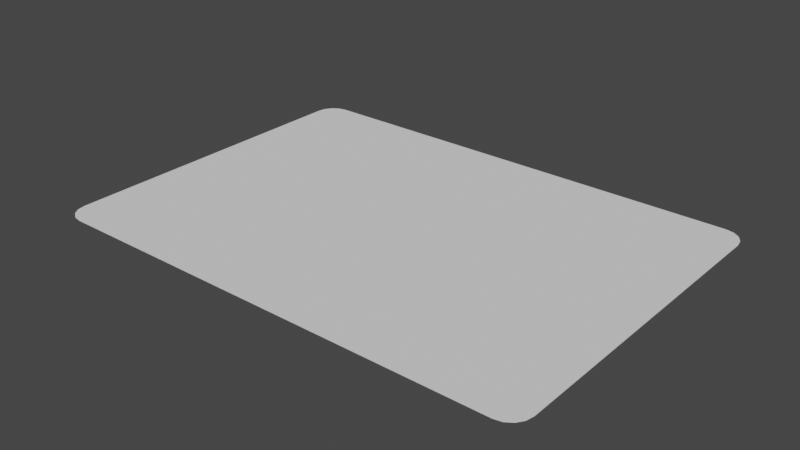 # Source: Card.blend  (saved by Blender 2.93.21; exported with 4.5.12 LTS)
import bpy
from mathutils import Matrix  # noqa: F401  (used for matrix-valued properties, if any)

bpy.ops.wm.read_factory_settings(use_empty=True)
scene = bpy.context.scene
scene.name = 'Scene'

# ---- collections
col_collection = bpy.data.collections.new('Collection'); scene.collection.children.link(col_collection)

# ---- world
world_world = bpy.data.worlds.new('World'); scene.world = world_world
world_world.use_nodes = True; world_world.node_tree.nodes.clear()
_N = world_world.node_tree.nodes; _L = world_world.node_tree.links
n0 = _N.new('ShaderNodeOutputWorld'); n0.name = 'World Output'; n0.location = (300, 300)
n1 = _N.new('ShaderNodeBackground'); n1.name = 'Background'; n1.location = (10, 300)
n1.inputs[0].default_value = (0.05088, 0.05088, 0.05088, 1.0)
_L.new(n1.outputs[0], n0.inputs[0])
n0.is_active_output = True
world_world.color = (0.05088, 0.05088, 0.05088)
world_world.use_sun_shadow = False
world_world.sun_shadow_jitter_overblur = 0.0

# ---- meshes
me_plane_001 = bpy.data.meshes.new('Plane.001')
me_plane_001.from_pydata([(0.4034, 0.3145, -0.001523), (-0.4034, 0.3145, -0.001523), (0.44, -0.2789, -0.001523), (0.4035, -0.3155, -0.001523), (-0.44, -0.2789, -0.001523), (-0.3227, 0.3145, -0.001523), (-0.2421, 0.3145, -0.001523), (-0.1614, 0.3145, -0.001523), (-0.08069, 0.3145, -0.001523), (0.0, 0.3145, -0.001523), (0.08069, 0.3145, -0.001523), (0.1614, 0.3145, -0.001523), (0.2421, 0.3145, -0.001523), (0.3227, 0.3145, -0.001523), (0.3227, -0.3155, -0.001523), (0.2421, -0.3155, -0.001523), (0.1614, -0.3155, -0.001523), (0.08069, -0.3155, -0.001523), (0.0, -0.3155, -0.001523), (-0.08069, -0.3155, -0.001523), (-0.1614, -0.3155, -0.001523), (-0.2421, -0.3155, -0.001523), (-0.3227, -0.3155, -0.001523), (0.4034, 0.278, -0.001523), (-0.3227, 0.278, -0.001523), (0.2421, 0.278, -0.001523), (0.0, 0.278, -0.001523), (-0.2421, 0.278, -0.001523), (0.3227, 0.278, -0.001523), (0.08069, 0.278, -0.001523), (-0.4034, 0.278, -0.001523), (-0.1614, 0.278, -0.001523), (0.1614, 0.278, -0.001523), (-0.08069, 0.278, -0.001523), (0.08069, -0.279, -0.001523), (0.1614, -0.2789, -0.001523), (0.2421, -0.2789, -0.001523), (0.3227, -0.279, -0.001523), (-0.1614, -0.279, -0.001523), (-0.3227, -0.2789, -0.001523), (0.4034, -0.2789, -0.001523), (-0.4034, -0.279, -0.001523), (-0.2421, -0.2789, -0.001523), (-0.08069, -0.2789, -0.001523), (0.0, -0.2789, -0.001523), (0.44, 0.278, -0.001523), (0.4175, 0.3117, -0.001523), (0.4293, 0.3038, -0.001523), (0.4372, 0.2919, -0.001523), (0.4372, -0.293, -0.001523), (0.4293, -0.3048, -0.001523), (0.4175, -0.3127, -0.001523), (-0.4034, -0.3155, -0.001523), (-0.4372, -0.293, -0.001523), (-0.4293, -0.3048, -0.001523), (-0.4175, -0.3127, -0.001523), (-0.44, 0.278, -0.001523), (-0.4372, 0.2919, -0.001523), (-0.4293, 0.3038, -0.001523), (-0.4175, 0.3117, -0.001523), (-0.44, 0.278, -0.0005233), (-0.44, -0.2789, -0.0005234), (-0.3227, -0.3155, -0.0005234), (-0.4034, -0.3155, -0.0005234), (0.44, -0.2789, -0.0005234), (0.4372, -0.293, -0.0005234), (0.44, 0.278, -0.0005233), (0.4034, 0.3145, -0.0005233), (0.4175, 0.3117, -0.0005233), (0.3227, 0.3145, -0.0005233), (-0.4034, 0.3145, -0.0005233), (0.4035, -0.3155, -0.0005234), (-0.3227, 0.3145, -0.0005233), (-0.2421, 0.3145, -0.0005233), (-0.1614, 0.3145, -0.0005233), (-0.08069, 0.3145, -0.0005233), (0.0, 0.3145, -0.0005233), (0.08069, 0.3145, -0.0005233), (0.1614, 0.3145, -0.0005233), (0.2421, 0.3145, -0.0005233), (0.3227, -0.3155, -0.0005234), (0.2421, -0.3155, -0.0005234), (0.1614, -0.3155, -0.0005234), (0.08069, -0.3155, -0.0005234), (0.0, -0.3155, -0.0005234), (-0.08069, -0.3155, -0.0005234), (-0.1614, -0.3155, -0.0005234), (-0.2421, -0.3155, -0.0005234), (0.4293, 0.3038, -0.0005233), (0.4372, 0.2919, -0.0005233), (0.4293, -0.3048, -0.0005234), (0.4175, -0.3127, -0.0005234), (-0.4175, -0.3127, -0.0005234), (-0.4293, -0.3048, -0.0005234), (-0.4372, -0.293, -0.0005234), (-0.4293, 0.3038, -0.0005233), (-0.4372, 0.2919, -0.0005233), (-0.4175, 0.3117, -0.0005233), (0.4034, 0.278, -0.0005234), (-0.3227, 0.278, -0.0005234), (0.2421, 0.278, -0.0005234), (0.0, 0.278, -0.0005234), (-0.2421, 0.278, -0.0005234), (0.3227, 0.278, -0.0005234), (0.08069, 0.278, -0.0005234), (-0.4034, 0.278, -0.0005234), (-0.1614, 0.278, -0.0005234), (0.1614, 0.278, -0.0005234), (-0.08069, 0.278, -0.0005234), (0.08069, -0.279, -0.0005234), (0.1614, -0.2789, -0.0005234), (0.2421, -0.2789, -0.0005234), (0.3227, -0.279, -0.0005234), (-0.1614, -0.279, -0.0005234), (-0.3227, -0.2789, -0.0005234), (0.4034, -0.2789, -0.0005234), (-0.4034, -0.279, -0.0005234), (-0.2421, -0.2789, -0.0005234), (-0.08069, -0.2789, -0.0005234), (0.0, -0.2789, -0.0005234)], [], [(5, 24, 30, 1), (0, 23, 28, 13), (13, 28, 25, 12), (12, 25, 32, 11), (11, 32, 29, 10), (10, 29, 26, 9), (9, 26, 33, 8), (8, 33, 31, 7), (7, 31, 27, 6), (6, 27, 24, 5), (56, 30, 41, 4), (28, 23, 40, 37), (32, 25, 36, 35), (26, 29, 34, 44), (31, 33, 43, 38), (24, 27, 42, 39), (30, 24, 39, 41), (25, 28, 37, 36), (29, 32, 35, 34), (33, 26, 44, 43), (27, 31, 38, 42), (39, 42, 21, 22), (34, 35, 16, 17), (42, 38, 20, 21), (1, 30, 58, 59), (35, 36, 15, 16), (38, 43, 19, 20), (41, 39, 22, 52), (36, 37, 14, 15), (43, 44, 18, 19), (2, 40, 23, 45), (37, 40, 3, 14), (44, 34, 17, 18), (4, 41, 54, 53), (40, 2, 49, 50), (23, 47, 48, 45), (47, 23, 0, 46), (58, 30, 56, 57), (54, 41, 52, 55), (50, 51, 3, 40), (52, 63, 92, 55), (12, 79, 69, 13), (0, 67, 68, 46), (55, 92, 93, 54), (3, 71, 80, 14), (54, 93, 94, 53), (14, 80, 81, 15), (13, 69, 67, 0), (15, 81, 82, 16), (16, 82, 83, 17), (17, 83, 84, 18), (1, 70, 72, 5), (56, 60, 96, 57), (18, 84, 85, 19), (5, 72, 73, 6), (57, 96, 95, 58), (19, 85, 86, 20), (6, 73, 74, 7), (58, 95, 97, 59), (20, 86, 87, 21), (46, 68, 88, 47), (7, 74, 75, 8), (4, 61, 60, 56), (21, 87, 62, 22), (47, 88, 89, 48), (8, 75, 76, 9), (22, 62, 63, 52), (51, 91, 71, 3), (48, 89, 66, 45), (9, 76, 77, 10), (53, 94, 61, 4), (49, 65, 90, 50), (10, 77, 78, 11), (2, 64, 65, 49), (59, 97, 70, 1), (50, 90, 91, 51), (11, 78, 79, 12), (103, 112, 115, 98), (107, 110, 111, 100), (101, 119, 109, 104), (106, 113, 118, 108), (99, 114, 117, 102), (105, 116, 114, 99), (100, 111, 112, 103), (104, 109, 110, 107), (108, 118, 119, 101), (102, 117, 113, 106), (63, 116, 93, 92), (93, 116, 61, 94), (114, 116, 63, 62), (60, 61, 116, 105), (60, 105, 95, 96), (95, 105, 70, 97), (99, 102, 73, 72), (102, 106, 74, 73), (106, 108, 75, 74), (108, 101, 76, 75), (101, 104, 77, 76), (104, 107, 78, 77), (107, 100, 79, 78), (100, 103, 69, 79), (103, 98, 67, 69), (70, 105, 99, 72), (67, 98, 88, 68), (88, 98, 66, 89), (64, 66, 98, 115), (64, 115, 90, 65), (90, 115, 71, 91), (112, 111, 81, 80), (111, 110, 82, 81), (110, 109, 83, 82), (109, 119, 84, 83), (119, 118, 85, 84), (118, 113, 86, 85), (113, 117, 87, 86), (87, 117, 114, 62), (71, 115, 112, 80), (45, 66, 64, 2)])
_uv = me_plane_001.uv_layers.new(name='UVMap')
_uv.uv.foreach_set('vector', [0.4992, 0.7554, 0.4703, 0.7554, 0.4703, 0.8192, 0.4992, 0.8192, 0.4992, 0.1808, 0.4703, 0.1808, 0.4703, 0.2446, 0.4992, 0.2446, 0.4992, 0.2446, 0.4703, 0.2446, 0.4703, 0.3085, 0.4992, 0.3085, 0.4992, 0.3085, 0.4703, 0.3085, 0.4703, 0.3723, 0.4992, 0.3723, 0.4992, 0.3723, 0.4703, 0.3723, 0.4703, 0.4362, 0.4992, 0.4362, 0.4992, 0.4362, 0.4703, 0.4362, 0.4703, 0.5, 0.4992, 0.5, 0.4992, 0.5, 0.4703, 0.5, 0.4703, 0.5638, 0.4992, 0.5638, 0.4992, 0.5638, 0.4703, 0.5638, 0.4703, 0.6277, 0.4992, 0.6277, 0.4992, 0.6277, 0.4703, 0.6277, 0.4703, 0.6915, 0.4992, 0.6915, 0.4992, 0.6915, 0.4703, 0.6915, 0.4703, 0.7554, 0.4992, 0.7554, 0.4703, 0.8481, 0.4703, 0.8192, 0.02971, 0.8192, 0.02971, 0.8481, 0.4703, 0.2446, 0.4703, 0.1808, 0.02971, 0.1808, 0.02971, 0.2446, 0.4703, 0.3723, 0.4703, 0.3085, 0.02971, 0.3085, 0.02971, 0.3723, 0.4703, 0.5, 0.4703, 0.4362, 0.02971, 0.4362, 0.02971, 0.5, 0.4703, 0.6277, 0.4703, 0.5638, 0.02971, 0.5638, 0.02971, 0.6277, 0.4703, 0.7554, 0.4703, 0.6915, 0.02971, 0.6915, 0.02971, 0.7554, 0.4703, 0.8192, 0.4703, 0.7554, 0.02971, 0.7554, 0.02971, 0.8192, 0.4703, 0.3085, 0.4703, 0.2446, 0.02971, 0.2446, 0.02971, 0.3085, 0.4703, 0.4362, 0.4703, 0.3723, 0.02971, 0.3723, 0.02971, 0.4362, 0.4703, 0.5638, 0.4703, 0.5, 0.02971, 0.5, 0.02971, 0.5638, 0.4703, 0.6915, 0.4703, 0.6277, 0.02971, 0.6277, 0.02971, 0.6915, 0.02971, 0.7554, 0.02971, 0.6915, 0.0007714, 0.6915, 0.0007714, 0.7554, 0.02971, 0.4362, 0.02971, 0.3723, 0.0007713, 0.3723, 0.0007713, 0.4362, 0.02971, 0.6915, 0.02971, 0.6277, 0.0007713, 0.6277, 0.0007714, 0.6915, 0.4992, 0.8192, 0.4703, 0.8192, 0.4908, 0.8397, 0.497, 0.8303, 0.02971, 0.3723, 0.02971, 0.3085, 0.0007713, 0.3085, 0.0007713, 0.3723, 0.02971, 0.6277, 0.02971, 0.5638, 0.0007713, 0.5638, 0.0007713, 0.6277, 0.02971, 0.8192, 0.02971, 0.7554, 0.0007714, 0.7554, 0.0007714, 0.8192, 0.02971, 0.3085, 0.02971, 0.2446, 0.0007714, 0.2446, 0.0007713, 0.3085, 0.02971, 0.5638, 0.02971, 0.5, 0.0007713, 0.5, 0.0007713, 0.5638, 0.02971, 0.1519, 0.02971, 0.1808, 0.4703, 0.1808, 0.4703, 0.1519, 0.02971, 0.2446, 0.02971, 0.1808, 0.0007715, 0.1808, 0.0007714, 0.2446, 0.02971, 0.5, 0.02971, 0.4362, 0.0007713, 0.4362, 0.0007713, 0.5, 0.02971, 0.8481, 0.02971, 0.8192, 0.009235, 0.8397, 0.01861, 0.8459, 0.02971, 0.1808, 0.02971, 0.1519, 0.01861, 0.1541, 0.009235, 0.1603, 0.4703, 0.1808, 0.4908, 0.1603, 0.4814, 0.1541, 0.4703, 0.1519, 0.4908, 0.1603, 0.4703, 0.1808, 0.4992, 0.1808, 0.497, 0.1697, 0.4908, 0.8397, 0.4703, 0.8192, 0.4703, 0.8481, 0.4814, 0.8459, 0.009235, 0.8397, 0.02971, 0.8192, 0.0007714, 0.8192, 0.002971, 0.8303, 0.009235, 0.1603, 0.002971, 0.1697, 0.0007715, 0.1808, 0.02971, 0.1808, 0.0511, 0.9977, 0.05109, 0.9961, 0.02876, 0.9962, 0.02877, 0.9978, 0.2307, 0.9955, 0.2307, 0.994, 0.1409, 0.994, 0.1409, 0.9955, 0.05117, 0.9955, 0.05117, 0.9939, 0.02876, 0.994, 0.02877, 0.9956, 0.02877, 0.9978, 0.02876, 0.9962, 0.006432, 0.9963, 0.006439, 0.9979, 0.9488, 0.9979, 0.9488, 0.9963, 0.8591, 0.9963, 0.8591, 0.9979, 0.6773, 0.9908, 0.6773, 0.9877, 0.6331, 0.9879, 0.6331, 0.991, 0.8591, 0.9979, 0.8591, 0.9963, 0.7693, 0.9963, 0.7693, 0.9978, 0.1409, 0.9955, 0.1409, 0.994, 0.05117, 0.9939, 0.05117, 0.9955, 0.7693, 0.9978, 0.7693, 0.9963, 0.6795, 0.9963, 0.6795, 0.9978, 0.6795, 0.9978, 0.6795, 0.9963, 0.5897, 0.9962, 0.5897, 0.9978, 0.5897, 0.9978, 0.5897, 0.9962, 0.5, 0.9962, 0.5, 0.9978, 0.9489, 0.9957, 0.9489, 0.9941, 0.8591, 0.9941, 0.8591, 0.9957, 0.4111, 0.9908, 0.4111, 0.9877, 0.3669, 0.9879, 0.367, 0.991, 0.5, 0.9978, 0.5, 0.9962, 0.4102, 0.9962, 0.4102, 0.9978, 0.8591, 0.9957, 0.8591, 0.9941, 0.7693, 0.9941, 0.7693, 0.9957, 0.367, 0.991, 0.3669, 0.9879, 0.3228, 0.9882, 0.3228, 0.9913, 0.4102, 0.9978, 0.4102, 0.9962, 0.3204, 0.9962, 0.3204, 0.9977, 0.7693, 0.9957, 0.7693, 0.9941, 0.6796, 0.9941, 0.6796, 0.9956, 0.9936, 0.9955, 0.9936, 0.9939, 0.9713, 0.994, 0.9713, 0.9956, 0.3204, 0.9977, 0.3204, 0.9962, 0.2306, 0.9962, 0.2306, 0.9977, 0.02877, 0.9956, 0.02876, 0.994, 0.006432, 0.9941, 0.006439, 0.9957, 0.6796, 0.9956, 0.6796, 0.9941, 0.5898, 0.9941, 0.5898, 0.9956, 0.5888, 0.9913, 0.5888, 0.9882, 0.4111, 0.9877, 0.4111, 0.9908, 0.2306, 0.9977, 0.2306, 0.9962, 0.1409, 0.9961, 0.1409, 0.9977, 0.3228, 0.9841, 0.3228, 0.9872, 0.367, 0.987, 0.3669, 0.9839, 0.5898, 0.9956, 0.5898, 0.9941, 0.5, 0.994, 0.5, 0.9956, 0.1409, 0.9977, 0.1409, 0.9961, 0.05109, 0.9961, 0.0511, 0.9977, 0.9712, 0.9978, 0.9712, 0.9962, 0.9488, 0.9963, 0.9488, 0.9979, 0.3669, 0.9839, 0.367, 0.987, 0.4111, 0.9867, 0.4111, 0.9836, 0.5, 0.9956, 0.5, 0.994, 0.4103, 0.994, 0.4103, 0.9956, 0.6331, 0.991, 0.6331, 0.9879, 0.5888, 0.9882, 0.5888, 0.9913, 0.6331, 0.9839, 0.6331, 0.987, 0.6773, 0.9867, 0.6773, 0.9836, 0.4103, 0.9956, 0.4103, 0.994, 0.3205, 0.994, 0.3205, 0.9956, 0.5888, 0.9841, 0.5888, 0.9872, 0.6331, 0.987, 0.6331, 0.9839, 0.9713, 0.9956, 0.9713, 0.994, 0.9489, 0.9941, 0.9489, 0.9957, 0.9936, 0.9977, 0.9936, 0.9961, 0.9712, 0.9962, 0.9712, 0.9978, 0.3205, 0.9956, 0.3205, 0.994, 0.2307, 0.994, 0.2307, 0.9955, 0.9703, 0.2447, 0.5297, 0.2447, 0.5297, 0.1808, 0.9703, 0.1808, 0.9703, 0.3723, 0.5297, 0.3723, 0.5297, 0.3085, 0.9703, 0.3085, 0.9703, 0.5, 0.5297, 0.5, 0.5297, 0.4362, 0.9703, 0.4362, 0.9703, 0.6277, 0.5297, 0.6277, 0.5297, 0.5638, 0.9703, 0.5638, 0.9703, 0.7554, 0.5297, 0.7554, 0.5297, 0.6915, 0.9703, 0.6915, 0.9703, 0.8192, 0.5297, 0.8192, 0.5297, 0.7554, 0.9703, 0.7554, 0.9703, 0.3085, 0.5297, 0.3085, 0.5297, 0.2447, 0.9703, 0.2447, 0.9703, 0.4362, 0.5297, 0.4362, 0.5297, 0.3723, 0.9703, 0.3723, 0.9703, 0.5638, 0.5297, 0.5638, 0.5297, 0.5, 0.9703, 0.5, 0.9703, 0.6915, 0.5297, 0.6915, 0.5297, 0.6277, 0.9703, 0.6277, 0.5008, 0.8192, 0.5297, 0.8192, 0.5092, 0.8397, 0.503, 0.8303, 0.5092, 0.8397, 0.5297, 0.8192, 0.5297, 0.8481, 0.5186, 0.8459, 0.5297, 0.7554, 0.5297, 0.8192, 0.5008, 0.8192, 0.5008, 0.7554, 0.9703, 0.8481, 0.5297, 0.8481, 0.5297, 0.8192, 0.9703, 0.8192, 0.9703, 0.8481, 0.9703, 0.8192, 0.9908, 0.8397, 0.9814, 0.8459, 0.9908, 0.8397, 0.9703, 0.8192, 0.9992, 0.8192, 0.997, 0.8303, 0.9703, 0.7554, 0.9703, 0.6915, 0.9992, 0.6915, 0.9992, 0.7554, 0.9703, 0.6915, 0.9703, 0.6277, 0.9992, 0.6277, 0.9992, 0.6915, 0.9703, 0.6277, 0.9703, 0.5638, 0.9992, 0.5638, 0.9992, 0.6277, 0.9703, 0.5638, 0.9703, 0.5, 0.9992, 0.5, 0.9992, 0.5638, 0.9703, 0.5, 0.9703, 0.4362, 0.9992, 0.4362, 0.9992, 0.5, 0.9703, 0.4362, 0.9703, 0.3723, 0.9992, 0.3723, 0.9992, 0.4362, 0.9703, 0.3723, 0.9703, 0.3085, 0.9992, 0.3085, 0.9992, 0.3723, 0.9703, 0.3085, 0.9703, 0.2447, 0.9992, 0.2447, 0.9992, 0.3085, 0.9703, 0.2447, 0.9703, 0.1808, 0.9992, 0.1808, 0.9992, 0.2447, 0.9992, 0.8192, 0.9703, 0.8192, 0.9703, 0.7554, 0.9992, 0.7554, 0.9992, 0.1808, 0.9703, 0.1808, 0.9908, 0.1603, 0.997, 0.1697, 0.9908, 0.1603, 0.9703, 0.1808, 0.9703, 0.1519, 0.9814, 0.1541, 0.5297, 0.1519, 0.9703, 0.1519, 0.9703, 0.1808, 0.5297, 0.1808, 0.5297, 0.1519, 0.5297, 0.1808, 0.5092, 0.1603, 0.5186, 0.1541, 0.5092, 0.1603, 0.5297, 0.1808, 0.5008, 0.1808, 0.503, 0.1697, 0.5297, 0.2447, 0.5297, 0.3085, 0.5008, 0.3085, 0.5008, 0.2447, 0.5297, 0.3085, 0.5297, 0.3723, 0.5008, 0.3723, 0.5008, 0.3085, 0.5297, 0.3723, 0.5297, 0.4362, 0.5008, 0.4362, 0.5008, 0.3723, 0.5297, 0.4362, 0.5297, 0.5, 0.5008, 0.5, 0.5008, 0.4362, 0.5297, 0.5, 0.5297, 0.5638, 0.5008, 0.5638, 0.5008, 0.5, 0.5297, 0.5638, 0.5297, 0.6277, 0.5008, 0.6277, 0.5008, 0.5638, 0.5297, 0.6277, 0.5297, 0.6915, 0.5008, 0.6915, 0.5008, 0.6277, 0.5008, 0.6915, 0.5297, 0.6915, 0.5297, 0.7554, 0.5008, 0.7554, 0.5008, 0.1808, 0.5297, 0.1808, 0.5297, 0.2447, 0.5008, 0.2447, 0.4111, 0.9836, 0.4111, 0.9867, 0.5888, 0.9872, 0.5888, 0.9841])
_ca = me_plane_001.color_attributes.new('Col', 'BYTE_COLOR', 'CORNER')
_ca.data.foreach_set('color', [1.0, 1.0, 1.0, 1.0, 1.0, 1.0, 1.0, 1.0, 1.0, 1.0, 1.0, 1.0, 1.0, 1.0, 1.0, 1.0, 1.0, 1.0, 1.0, 1.0, 1.0, 1.0, 1.0, 1.0, 1.0, 1.0, 1.0, 1.0, 1.0, 1.0, 1.0, 1.0, 1.0, 1.0, 1.0, 1.0, 1.0, 1.0, 1.0, 1.0, 1.0, 1.0, 1.0, 1.0, 1.0, 1.0, 1.0, 1.0, 1.0, 1.0, 1.0, 1.0, 1.0, 1.0, 1.0, 1.0, 1.0, 1.0, 1.0, 1.0, 1.0, 1.0, 1.0, 1.0, 1.0, 1.0, 1.0, 1.0, 1.0, 1.0, 1.0, 1.0, 1.0, 1.0, 1.0, 1.0, 1.0, 1.0, 1.0, 1.0, 1.0, 1.0, 1.0, 1.0, 1.0, 1.0, 1.0, 1.0, 1.0, 1.0, 1.0, 1.0, 1.0, 1.0, 1.0, 1.0, 1.0, 1.0, 1.0, 1.0, 1.0, 1.0, 1.0, 1.0, 1.0, 1.0, 1.0, 1.0, 1.0, 1.0, 1.0, 1.0, 1.0, 1.0, 1.0, 1.0, 1.0, 1.0, 1.0, 1.0, 1.0, 1.0, 1.0, 1.0, 1.0, 1.0, 1.0, 1.0, 1.0, 1.0, 1.0, 1.0, 1.0, 1.0, 1.0, 1.0, 1.0, 1.0, 1.0, 1.0, 1.0, 1.0, 1.0, 1.0, 1.0, 1.0, 1.0, 1.0, 1.0, 1.0, 1.0, 1.0, 1.0, 1.0, 1.0, 1.0, 1.0, 1.0, 1.0, 1.0, 1.0, 1.0, 1.0, 1.0, 1.0, 1.0, 1.0, 1.0, 1.0, 1.0, 1.0, 1.0, 1.0, 1.0, 1.0, 1.0, 1.0, 1.0, 1.0, 1.0, 1.0, 1.0, 1.0, 1.0, 1.0, 1.0, 1.0, 1.0, 1.0, 1.0, 1.0, 1.0, 1.0, 1.0, 1.0, 1.0, 1.0, 1.0, 1.0, 1.0, 1.0, 1.0, 1.0, 1.0, 1.0, 1.0, 1.0, 1.0, 1.0, 1.0, 1.0, 1.0, 1.0, 1.0, 1.0, 1.0, 1.0, 1.0, 1.0, 1.0, 1.0, 1.0, 1.0, 1.0, 1.0, 1.0, 1.0, 1.0, 1.0, 1.0, 1.0, 1.0, 1.0, 1.0, 1.0, 1.0, 1.0, 1.0, 1.0, 1.0, 1.0, 1.0, 1.0, 1.0, 1.0, 1.0, 1.0, 1.0, 1.0, 1.0, 1.0, 1.0, 1.0, 1.0, 1.0, 1.0, 1.0, 1.0, 1.0, 1.0, 1.0, 1.0, 1.0, 1.0, 1.0, 1.0, 1.0, 1.0, 1.0, 1.0, 1.0, 1.0, 1.0, 1.0, 1.0, 1.0, 1.0, 1.0, 1.0, 1.0, 1.0, 1.0, 1.0, 1.0, 1.0, 1.0, 1.0, 1.0, 1.0, 1.0, 1.0, 1.0, 1.0, 1.0, 1.0, 1.0, 1.0, 1.0, 1.0, 1.0, 1.0, 1.0, 1.0, 1.0, 1.0, 1.0, 1.0, 1.0, 1.0, 1.0, 1.0, 1.0, 1.0, 1.0, 1.0, 1.0, 1.0, 1.0, 1.0, 1.0, 1.0, 1.0, 1.0, 1.0, 1.0, 1.0, 1.0, 1.0, 1.0, 1.0, 1.0, 1.0, 1.0, 1.0, 1.0, 1.0, 1.0, 1.0, 1.0, 1.0, 1.0, 1.0, 1.0, 1.0, 1.0, 1.0, 1.0, 1.0, 1.0, 1.0, 1.0, 1.0, 1.0, 1.0, 1.0, 1.0, 1.0, 1.0, 1.0, 1.0, 1.0, 1.0, 1.0, 1.0, 1.0, 1.0, 1.0, 1.0, 1.0, 1.0, 1.0, 1.0, 1.0, 1.0, 1.0, 1.0, 1.0, 1.0, 1.0, 1.0, 1.0, 1.0, 1.0, 1.0, 1.0, 1.0, 1.0, 1.0, 1.0, 1.0, 1.0, 1.0, 1.0, 1.0, 1.0, 1.0, 1.0, 1.0, 1.0, 1.0, 1.0, 1.0, 1.0, 1.0, 1.0, 1.0, 1.0, 1.0, 1.0, 1.0, 1.0, 1.0, 1.0, 1.0, 1.0, 1.0, 1.0, 1.0, 1.0, 1.0, 1.0, 1.0, 1.0, 1.0, 1.0, 1.0, 1.0, 1.0, 1.0, 1.0, 1.0, 1.0, 1.0, 1.0, 1.0, 1.0, 1.0, 1.0, 1.0, 1.0, 1.0, 1.0, 1.0, 1.0, 1.0, 1.0, 1.0, 1.0, 1.0, 1.0, 1.0, 1.0, 1.0, 1.0, 1.0, 1.0, 1.0, 1.0, 1.0, 1.0, 1.0, 1.0, 1.0, 1.0, 1.0, 1.0, 1.0, 1.0, 1.0, 1.0, 1.0, 1.0, 1.0, 1.0, 1.0, 1.0, 1.0, 1.0, 1.0, 1.0, 1.0, 1.0, 1.0, 1.0, 1.0, 1.0, 1.0, 1.0, 1.0, 1.0, 1.0, 1.0, 1.0, 1.0, 1.0, 1.0, 1.0, 1.0, 1.0, 1.0, 1.0, 1.0, 1.0, 1.0, 1.0, 1.0, 1.0, 1.0, 1.0, 1.0, 1.0, 1.0, 1.0, 1.0, 1.0, 1.0, 1.0, 1.0, 1.0, 1.0, 1.0, 1.0, 1.0, 1.0, 1.0, 1.0, 1.0, 1.0, 1.0, 1.0, 1.0, 1.0, 1.0, 1.0, 1.0, 1.0, 1.0, 1.0, 1.0, 1.0, 1.0, 1.0, 1.0, 1.0, 1.0, 1.0, 1.0, 1.0, 1.0, 1.0, 1.0, 1.0, 1.0, 1.0, 1.0, 1.0, 1.0, 1.0, 1.0, 1.0, 1.0, 1.0, 1.0, 1.0, 1.0, 1.0, 1.0, 1.0, 1.0, 1.0, 1.0, 1.0, 1.0, 1.0, 1.0, 1.0, 1.0, 1.0, 1.0, 1.0, 1.0, 1.0, 1.0, 1.0, 1.0, 1.0, 1.0, 1.0, 1.0, 1.0, 1.0, 1.0, 1.0, 1.0, 1.0, 1.0, 1.0, 1.0, 1.0, 1.0, 1.0, 1.0, 1.0, 1.0, 1.0, 1.0, 1.0, 1.0, 1.0, 1.0, 1.0, 1.0, 1.0, 1.0, 1.0, 1.0, 1.0, 1.0, 1.0, 1.0, 1.0, 1.0, 1.0, 1.0, 1.0, 1.0, 1.0, 1.0, 1.0, 1.0, 1.0, 1.0, 1.0, 1.0, 1.0, 1.0, 1.0, 1.0, 1.0, 1.0, 1.0, 1.0, 1.0, 1.0, 1.0, 1.0, 1.0, 1.0, 1.0, 1.0, 1.0, 1.0, 1.0, 1.0, 1.0, 1.0, 1.0, 1.0, 1.0, 1.0, 1.0, 1.0, 1.0, 1.0, 1.0, 1.0, 1.0, 1.0, 1.0, 1.0, 1.0, 1.0, 1.0, 1.0, 1.0, 1.0, 1.0, 1.0, 1.0, 1.0, 1.0, 1.0, 1.0, 1.0, 1.0, 1.0, 1.0, 1.0, 1.0, 1.0, 1.0, 1.0, 1.0, 1.0, 1.0, 1.0, 1.0, 1.0, 1.0, 1.0, 1.0, 1.0, 1.0, 1.0, 1.0, 1.0, 1.0, 1.0, 1.0, 1.0, 1.0, 1.0, 1.0, 1.0, 1.0, 1.0, 1.0, 1.0, 1.0, 1.0, 1.0, 1.0, 1.0, 1.0, 1.0, 1.0, 1.0, 1.0, 1.0, 1.0, 1.0, 1.0, 1.0, 1.0, 1.0, 1.0, 1.0, 1.0, 1.0, 1.0, 1.0, 1.0, 1.0, 1.0, 1.0, 1.0, 1.0, 1.0, 1.0, 1.0, 1.0, 1.0, 1.0, 1.0, 1.0, 1.0, 1.0, 1.0, 1.0, 1.0, 1.0, 1.0, 1.0, 1.0, 1.0, 1.0, 1.0, 1.0, 1.0, 1.0, 1.0, 1.0, 1.0, 1.0, 1.0, 1.0, 1.0, 1.0, 1.0, 1.0, 1.0, 1.0, 1.0, 1.0, 1.0, 1.0, 1.0, 1.0, 1.0, 1.0, 1.0, 1.0, 1.0, 1.0, 1.0, 1.0, 1.0, 1.0, 1.0, 1.0, 1.0, 1.0, 1.0, 1.0, 1.0, 1.0, 1.0, 1.0, 1.0, 1.0, 1.0, 1.0, 1.0, 1.0, 1.0, 1.0, 1.0, 1.0, 1.0, 1.0, 1.0, 1.0, 1.0, 1.0, 1.0, 1.0, 1.0, 1.0, 1.0, 1.0, 1.0, 1.0, 1.0, 1.0, 1.0, 1.0, 1.0, 1.0, 1.0, 1.0, 1.0, 1.0, 1.0, 1.0, 1.0, 1.0, 1.0, 1.0, 1.0, 1.0, 1.0, 1.0, 1.0, 1.0, 1.0, 1.0, 1.0, 1.0, 1.0, 1.0, 1.0, 1.0, 1.0, 1.0, 1.0, 1.0, 1.0, 1.0, 1.0, 1.0, 1.0, 1.0, 1.0, 1.0, 1.0, 1.0, 1.0, 1.0, 1.0, 1.0, 1.0, 1.0, 1.0, 1.0, 1.0, 1.0, 1.0, 1.0, 1.0, 1.0, 1.0, 1.0, 1.0, 1.0, 1.0, 1.0, 1.0, 1.0, 1.0, 1.0, 1.0, 1.0, 1.0, 1.0, 1.0, 1.0, 1.0, 1.0, 1.0, 1.0, 1.0, 1.0, 1.0, 1.0, 1.0, 1.0, 1.0, 1.0, 1.0, 1.0, 1.0, 1.0, 1.0, 1.0, 1.0, 1.0, 1.0, 1.0, 1.0, 1.0, 1.0, 1.0, 1.0, 1.0, 1.0, 1.0, 1.0, 1.0, 1.0, 1.0, 1.0, 1.0, 1.0, 1.0, 1.0, 1.0, 1.0, 1.0, 1.0, 1.0, 1.0, 1.0, 1.0, 1.0, 1.0, 1.0, 1.0, 1.0, 1.0, 1.0, 1.0, 1.0, 1.0, 1.0, 1.0, 1.0, 1.0, 1.0, 1.0, 1.0, 1.0, 1.0, 1.0, 1.0, 1.0, 1.0, 1.0, 1.0, 1.0, 1.0, 1.0, 1.0, 1.0, 1.0, 1.0, 1.0, 1.0, 1.0, 1.0, 1.0, 1.0, 1.0, 1.0, 1.0, 1.0, 1.0, 1.0, 1.0, 1.0, 1.0, 1.0, 1.0, 1.0, 1.0, 1.0, 1.0, 1.0, 1.0, 1.0, 1.0, 1.0, 1.0, 1.0, 1.0, 1.0, 1.0, 1.0, 1.0, 1.0, 1.0, 1.0, 1.0, 1.0, 1.0, 1.0, 1.0, 1.0, 1.0, 1.0, 1.0, 1.0, 1.0, 1.0, 1.0, 1.0, 1.0, 1.0, 1.0, 1.0, 1.0, 1.0, 1.0, 1.0, 1.0, 1.0, 1.0, 1.0, 1.0, 1.0, 1.0, 1.0, 1.0, 1.0, 1.0, 1.0, 1.0, 1.0, 1.0, 1.0, 1.0, 1.0, 1.0, 1.0, 1.0, 1.0, 1.0, 1.0, 1.0, 1.0, 1.0, 1.0, 1.0, 1.0, 1.0, 1.0, 1.0, 1.0, 1.0, 1.0, 1.0, 1.0, 1.0, 1.0, 1.0, 1.0, 1.0, 1.0, 1.0, 1.0, 1.0, 1.0, 1.0, 1.0, 1.0, 1.0, 1.0, 1.0, 1.0, 1.0, 1.0, 1.0, 1.0, 1.0, 1.0, 1.0, 1.0, 1.0, 1.0, 1.0, 1.0, 1.0, 1.0, 1.0, 1.0, 1.0, 1.0, 1.0, 1.0, 1.0, 1.0, 1.0, 1.0, 1.0, 1.0, 1.0, 1.0, 1.0, 1.0, 1.0, 1.0, 1.0, 1.0, 1.0, 1.0, 1.0, 1.0, 1.0, 1.0, 1.0, 1.0, 1.0, 1.0, 1.0, 1.0, 1.0, 1.0, 1.0, 1.0, 1.0, 1.0, 1.0, 1.0, 1.0, 1.0, 1.0, 1.0, 1.0, 1.0, 1.0, 1.0, 1.0, 1.0, 1.0, 1.0, 1.0, 1.0, 1.0, 1.0, 1.0, 1.0, 1.0, 1.0, 1.0, 1.0, 1.0, 1.0, 1.0, 1.0, 1.0, 1.0, 1.0, 1.0, 1.0, 1.0, 1.0, 1.0, 1.0, 1.0, 1.0, 1.0, 1.0, 1.0, 1.0, 1.0, 1.0, 1.0, 1.0, 1.0, 1.0, 1.0, 1.0, 1.0, 1.0, 1.0, 1.0, 1.0, 1.0, 1.0, 1.0, 1.0, 1.0, 1.0, 1.0, 1.0, 1.0, 1.0, 1.0, 1.0, 1.0, 1.0, 1.0, 1.0, 1.0, 1.0, 1.0, 1.0, 1.0, 1.0, 1.0, 1.0, 1.0, 1.0, 1.0, 1.0, 1.0, 1.0, 1.0, 1.0, 1.0, 1.0, 1.0, 1.0, 1.0, 1.0, 1.0, 1.0, 1.0, 1.0, 1.0, 1.0, 1.0, 1.0, 1.0, 1.0, 1.0, 1.0, 1.0, 1.0, 1.0, 1.0, 1.0, 1.0, 1.0, 1.0, 1.0, 1.0, 1.0, 1.0, 1.0, 1.0, 1.0, 1.0, 1.0, 1.0, 1.0, 1.0, 1.0, 1.0, 1.0, 1.0, 1.0, 1.0, 1.0, 1.0, 1.0, 1.0, 1.0, 1.0, 1.0, 1.0, 1.0, 1.0, 1.0, 1.0, 1.0, 1.0, 1.0, 1.0, 1.0, 1.0, 1.0, 1.0, 1.0, 1.0, 1.0, 1.0, 1.0, 1.0, 1.0, 1.0, 1.0, 1.0, 1.0, 1.0, 1.0, 1.0, 1.0, 1.0, 1.0, 1.0, 1.0, 1.0, 1.0, 1.0, 1.0, 1.0, 1.0, 1.0, 1.0, 1.0, 1.0, 1.0, 1.0, 1.0, 1.0, 1.0, 1.0, 1.0, 1.0, 1.0, 1.0, 1.0, 1.0, 1.0, 1.0, 1.0, 1.0, 1.0, 1.0, 1.0, 1.0, 1.0, 1.0, 1.0, 1.0, 1.0, 1.0, 1.0, 1.0, 1.0, 1.0, 1.0, 1.0, 1.0, 1.0, 1.0, 1.0, 1.0, 1.0, 1.0, 1.0, 1.0, 1.0, 1.0, 1.0, 1.0, 1.0, 1.0, 1.0, 1.0, 1.0, 1.0, 1.0, 1.0, 1.0, 1.0, 1.0, 1.0, 1.0, 1.0, 1.0, 1.0, 1.0, 1.0, 1.0, 1.0, 1.0, 1.0, 1.0, 1.0, 1.0, 1.0, 1.0, 1.0, 1.0, 1.0, 1.0, 1.0, 1.0, 1.0, 1.0, 1.0, 1.0, 1.0, 1.0, 1.0, 1.0, 1.0, 1.0, 1.0, 1.0, 1.0, 1.0, 1.0, 1.0, 1.0, 1.0, 1.0, 1.0, 1.0, 1.0, 1.0, 1.0, 1.0, 1.0, 1.0, 1.0, 1.0, 1.0, 1.0, 1.0, 1.0, 1.0, 1.0, 1.0, 1.0, 1.0, 1.0, 1.0, 1.0, 1.0, 1.0, 1.0, 1.0, 1.0, 1.0, 1.0, 1.0, 1.0, 1.0, 1.0, 1.0, 1.0, 1.0, 1.0, 1.0, 1.0, 1.0, 1.0, 1.0, 1.0, 1.0, 1.0, 1.0, 1.0, 1.0, 1.0, 1.0, 1.0, 1.0, 1.0, 1.0, 1.0, 1.0, 1.0, 1.0, 1.0, 1.0, 1.0, 1.0, 1.0, 1.0, 1.0, 1.0, 1.0, 1.0, 1.0, 1.0, 1.0, 1.0, 1.0, 1.0, 1.0, 1.0, 1.0, 1.0, 1.0, 1.0, 1.0, 1.0, 1.0, 1.0, 1.0, 1.0, 1.0, 1.0, 1.0, 1.0, 1.0, 1.0, 1.0, 1.0, 1.0, 1.0, 1.0, 1.0, 1.0, 1.0, 1.0, 1.0, 1.0, 1.0, 1.0, 1.0, 1.0, 1.0, 1.0, 1.0, 1.0, 1.0, 1.0, 1.0, 1.0, 1.0, 1.0, 1.0, 1.0, 1.0, 1.0, 1.0, 1.0, 1.0, 1.0, 1.0, 1.0, 1.0, 1.0, 1.0, 1.0, 1.0, 1.0, 1.0, 1.0, 1.0, 1.0, 1.0, 1.0, 1.0, 1.0, 1.0, 1.0, 1.0, 1.0, 1.0, 1.0, 1.0, 1.0, 1.0, 1.0, 1.0, 1.0, 1.0, 1.0, 1.0, 1.0, 1.0, 1.0, 1.0, 1.0, 1.0, 1.0, 1.0, 1.0, 1.0, 1.0, 1.0, 1.0, 1.0, 1.0, 1.0, 1.0, 1.0, 1.0, 1.0, 1.0, 1.0, 1.0, 1.0, 1.0, 1.0, 1.0, 1.0, 1.0, 1.0, 1.0, 1.0, 1.0, 1.0, 1.0, 1.0, 1.0, 1.0, 1.0, 1.0, 1.0, 1.0, 1.0, 1.0, 1.0, 1.0, 1.0, 1.0, 1.0, 1.0, 1.0, 1.0, 1.0, 1.0, 1.0, 1.0, 1.0, 1.0, 1.0, 1.0, 1.0, 1.0, 1.0, 1.0, 1.0, 1.0, 1.0, 1.0, 1.0, 1.0, 1.0, 1.0, 1.0, 1.0, 1.0, 1.0, 1.0, 1.0, 1.0, 1.0, 1.0, 1.0, 1.0, 1.0, 1.0, 1.0, 1.0, 1.0, 1.0, 1.0, 1.0, 1.0, 1.0, 1.0, 1.0, 1.0, 1.0, 1.0, 1.0, 1.0, 1.0, 1.0, 1.0, 1.0, 1.0, 1.0, 1.0, 1.0, 1.0, 1.0, 1.0, 1.0, 1.0, 1.0, 1.0, 1.0, 1.0, 1.0, 1.0, 1.0, 1.0, 1.0, 1.0, 1.0, 1.0, 1.0, 1.0, 1.0, 1.0, 1.0, 1.0, 1.0, 1.0, 1.0, 1.0, 1.0, 1.0, 1.0, 1.0, 1.0, 1.0, 1.0, 1.0, 1.0, 1.0, 1.0, 1.0, 1.0, 1.0, 1.0, 1.0, 1.0, 1.0, 1.0, 1.0, 1.0, 1.0, 1.0, 1.0, 1.0, 1.0, 1.0, 1.0, 1.0, 1.0, 1.0, 1.0, 1.0, 1.0, 1.0, 1.0, 1.0, 1.0, 1.0, 1.0, 1.0, 1.0, 1.0, 1.0, 1.0, 1.0, 1.0, 1.0, 1.0, 1.0, 1.0, 1.0, 1.0, 1.0, 1.0, 1.0, 1.0, 1.0, 1.0, 1.0, 1.0, 1.0, 1.0, 1.0, 1.0, 1.0, 1.0, 1.0, 1.0, 1.0, 1.0, 1.0, 1.0, 1.0, 1.0, 1.0, 1.0, 1.0, 1.0, 1.0, 1.0, 1.0, 1.0, 1.0, 1.0, 1.0, 1.0, 1.0, 1.0, 1.0, 1.0, 1.0, 1.0, 1.0, 1.0, 1.0, 1.0, 1.0, 1.0, 1.0, 1.0, 1.0, 1.0, 1.0, 1.0, 1.0, 1.0, 1.0, 1.0, 1.0, 1.0, 1.0, 1.0, 1.0, 1.0, 1.0, 1.0, 1.0, 1.0, 1.0, 1.0, 1.0, 1.0, 1.0, 1.0, 1.0, 1.0, 1.0, 1.0, 1.0, 1.0, 1.0, 1.0, 1.0, 1.0, 1.0, 1.0, 1.0, 1.0, 1.0, 1.0, 1.0, 1.0, 1.0, 1.0, 1.0, 1.0, 1.0, 1.0, 1.0, 1.0, 1.0, 1.0, 1.0, 1.0, 1.0, 1.0, 1.0, 1.0, 1.0, 1.0, 1.0, 1.0, 1.0, 1.0, 1.0, 1.0, 1.0, 1.0])
me_plane_001.materials.append(None)
me_plane_001.use_remesh_fix_poles = True
me_plane_001.use_remesh_preserve_attributes = False
me_plane_001.update()
arm_armature = bpy.data.armatures.new('Armature')  # bones are not reproduced

# ---- objects
ob_card = bpy.data.objects.new('Card', me_plane_001)
ob_armature = bpy.data.objects.new('Armature', arm_armature)

# ---- transforms, parenting, visibility, modifiers, constraints
ob_card.parent = ob_armature
ob_card.matrix_parent_inverse = Matrix(((1.947e-07, 1.694e-21, 1.0, 0.001023), (1.344e-07, 1.0, -2.616e-14, 0.0004991), (-1.0, 1.344e-07, 1.947e-07, 0.44), (-0.0, -0.0, -0.0, 1.0)))
ob_card.location = (0.0, 0.0, 0.0)
_vg = ob_card.vertex_groups.new(name='Bone')
for _i, _w in zip([0, 1, 2, 3, 4, 5, 6, 7, 8, 9, 10, 11, 12, 13, 14, 15, 16, 17, 18, 19, 20, 21, 22, 23, 24, 25, 26, 27, 28, 29, 30, 31, 32, 33, 34, 35, 36, 37, 38, 39, 40, 41, 42, 43, 44, 45, 46, 47, 48, 49, 50, 51, 52, 53, 54, 55, 56, 57, 58, 59, 60, 61, 62, 63, 64, 65, 66, 67, 68, 69, 70, 71, 72, 73, 74, 75, 76, 77, 78, 79, 80, 81, 82, 83, 84, 85, 86, 87, 88, 89, 90, 91, 92, 93, 94, 95, 96, 97, 98, 99, 100, 101, 102, 103, 104, 105, 106, 107, 108, 109, 110, 111, 112, 113, 114, 115, 116, 117, 118, 119], [0.0, 0.0, 0.25, 0.0, 0.0, 0.0, 0.0, 0.0, 0.0, 0.0, 0.0, 0.0, 0.0, 0.0, 0.0, 0.0, 0.0, 0.0, 0.0, 0.0, 0.0, 0.0, 0.0, 0.0, 0.0, 0.0, 0.0, 0.0, 0.0, 0.0, 0.0, 0.0, 0.0, 0.0, 0.0, 0.0, 0.0, 0.0, 0.0, 0.0, 0.0, 0.0, 0.0, 0.0, 0.0, 0.25, 0.25, 0.25, 0.25, 0.25, 0.25, 0.25, 0.0, 0.0, 0.0, 0.0, 0.0, 0.0, 0.0, 0.0, 0.0, 0.0, 0.0, 0.0, 0.25, 0.25, 0.25, 0.0, 0.25, 0.0, 0.0, 0.0, 0.0, 0.0, 0.0, 0.0, 0.0, 0.0, 0.0, 0.0, 0.0, 0.0, 0.0, 0.0, 0.0, 0.0, 0.0, 0.0, 0.25, 0.25, 0.25, 0.25, 0.0, 0.0, 0.0, 0.0, 0.0, 0.0, 0.0, 0.0, 0.0, 0.0, 0.0, 0.0, 0.0, 0.0, 0.0, 0.0, 0.0, 0.0, 0.0, 0.0, 0.0, 0.0, 0.0, 0.0, 0.0, 0.0, 0.0, 0.0]): _vg.add([_i], _w, 'REPLACE')
_vg = ob_card.vertex_groups.new(name='Bone.001')
for _i, _w in zip([0, 1, 2, 3, 4, 5, 6, 7, 8, 9, 10, 11, 12, 13, 14, 15, 16, 17, 18, 19, 20, 21, 22, 23, 24, 25, 26, 27, 28, 29, 30, 31, 32, 33, 34, 35, 36, 37, 38, 39, 40, 41, 42, 43, 44, 45, 46, 47, 48, 49, 50, 51, 52, 53, 54, 55, 56, 57, 58, 59, 60, 61, 62, 63, 64, 65, 66, 67, 68, 69, 70, 71, 72, 73, 74, 75, 76, 77, 78, 79, 80, 81, 82, 83, 84, 85, 86, 87, 88, 89, 90, 91, 92, 93, 94, 95, 96, 97, 98, 99, 100, 101, 102, 103, 104, 105, 106, 107, 108, 109, 110, 111, 112, 113, 114, 115, 116, 117, 118, 119], [0.25, 0.0, 0.0, 0.25, 0.0, 0.0, 0.0, 0.0, 0.0, 0.0, 0.0, 0.0, 0.0, 0.25, 0.25, 0.0, 0.0, 0.0, 0.0, 0.0, 0.0, 0.0, 0.0, 0.25, 0.0, 0.0, 0.0, 0.0, 0.25, 0.0, 0.0, 0.0, 0.0, 0.0, 0.0, 0.0, 0.0, 0.25, 0.0, 0.0, 0.25, 0.0, 0.0, 0.0, 0.0, 0.0, 0.0, 0.0, 0.0, 0.0, 0.0, 0.0, 0.0, 0.0, 0.0, 0.0, 0.0, 0.0, 0.0, 0.0, 0.0, 0.0, 0.0, 0.0, 0.0, 0.0, 0.0, 0.25, 0.0, 0.25, 0.0, 0.25, 0.0, 0.0, 0.0, 0.0, 0.0, 0.0, 0.0, 0.0, 0.25, 0.0, 0.0, 0.0, 0.0, 0.0, 0.0, 0.0, 0.0, 0.0, 0.0, 0.0, 0.0, 0.0, 0.0, 0.0, 0.0, 0.0, 0.25, 0.0, 0.0, 0.0, 0.0, 0.25, 0.0, 0.0, 0.0, 0.0, 0.0, 0.0, 0.0, 0.0, 0.25, 0.0, 0.0, 0.25, 0.0, 0.0, 0.0, 0.0]): _vg.add([_i], _w, 'REPLACE')
_vg = ob_card.vertex_groups.new(name='Bone.002')
for _i, _w in zip([0, 1, 2, 3, 4, 5, 6, 7, 8, 9, 10, 11, 12, 13, 14, 15, 16, 17, 18, 19, 20, 21, 22, 23, 24, 25, 26, 27, 28, 29, 30, 31, 32, 33, 34, 35, 36, 37, 38, 39, 40, 41, 42, 43, 44, 45, 46, 47, 48, 49, 50, 51, 52, 53, 54, 55, 56, 57, 58, 59, 60, 61, 62, 63, 64, 65, 66, 67, 68, 69, 70, 71, 72, 73, 74, 75, 76, 77, 78, 79, 80, 81, 82, 83, 84, 85, 86, 87, 88, 89, 90, 91, 92, 93, 94, 95, 96, 97, 98, 99, 100, 101, 102, 103, 104, 105, 106, 107, 108, 109, 110, 111, 112, 113, 114, 115, 116, 117, 118, 119], [0.0, 0.0, 0.0, 0.0, 0.0, 0.0, 0.0, 0.0, 0.0, 0.0, 0.0, 0.0, 0.25, 0.25, 0.25, 0.25, 0.0, 0.0, 0.0, 0.0, 0.0, 0.0, 0.0, 0.0, 0.0, 0.25, 0.0, 0.0, 0.25, 0.0, 0.0, 0.0, 0.0, 0.0, 0.0, 0.0, 0.25, 0.25, 0.0, 0.0, 0.0, 0.0, 0.0, 0.0, 0.0, 0.0, 0.0, 0.0, 0.0, 0.0, 0.0, 0.0, 0.0, 0.0, 0.0, 0.0, 0.0, 0.0, 0.0, 0.0, 0.0, 0.0, 0.0, 0.0, 0.0, 0.0, 0.0, 0.0, 0.0, 0.25, 0.0, 0.0, 0.0, 0.0, 0.0, 0.0, 0.0, 0.0, 0.0, 0.25, 0.25, 0.25, 0.0, 0.0, 0.0, 0.0, 0.0, 0.0, 0.0, 0.0, 0.0, 0.0, 0.0, 0.0, 0.0, 0.0, 0.0, 0.0, 0.0, 0.0, 0.25, 0.0, 0.0, 0.25, 0.0, 0.0, 0.0, 0.0, 0.0, 0.0, 0.0, 0.25, 0.25, 0.0, 0.0, 0.0, 0.0, 0.0, 0.0, 0.0]): _vg.add([_i], _w, 'REPLACE')
_vg = ob_card.vertex_groups.new(name='Bone.003')
for _i, _w in zip([0, 1, 2, 3, 4, 5, 6, 7, 8, 9, 10, 11, 12, 13, 14, 15, 16, 17, 18, 19, 20, 21, 22, 23, 24, 25, 26, 27, 28, 29, 30, 31, 32, 33, 34, 35, 36, 37, 38, 39, 40, 41, 42, 43, 44, 45, 46, 47, 48, 49, 50, 51, 52, 53, 54, 55, 56, 57, 58, 59, 60, 61, 62, 63, 64, 65, 66, 67, 68, 69, 70, 71, 72, 73, 74, 75, 76, 77, 78, 79, 80, 81, 82, 83, 84, 85, 86, 87, 88, 89, 90, 91, 92, 93, 94, 95, 96, 97, 98, 99, 100, 101, 102, 103, 104, 105, 106, 107, 108, 109, 110, 111, 112, 113, 114, 115, 116, 117, 118, 119], [0.0, 0.0, 0.0, 0.0, 0.0, 0.0, 0.0, 0.0, 0.0, 0.0, 0.0, 0.25, 0.25, 0.0, 0.0, 0.25, 0.25, 0.0, 0.0, 0.0, 0.0, 0.0, 0.0, 0.0, 0.0, 0.25, 0.0, 0.0, 0.0, 0.0, 0.0, 0.0, 0.25, 0.0, 0.0, 0.25, 0.25, 0.0, 0.0, 0.0, 0.0, 0.0, 0.0, 0.0, 0.0, 0.0, 0.0, 0.0, 0.0, 0.0, 0.0, 0.0, 0.0, 0.0, 0.0, 0.0, 0.0, 0.0, 0.0, 0.0, 0.0, 0.0, 0.0, 0.0, 0.0, 0.0, 0.0, 0.0, 0.0, 0.0, 0.0, 0.0, 0.0, 0.0, 0.0, 0.0, 0.0, 0.0, 0.25, 0.25, 0.0, 0.25, 0.25, 0.0, 0.0, 0.0, 0.0, 0.0, 0.0, 0.0, 0.0, 0.0, 0.0, 0.0, 0.0, 0.0, 0.0, 0.0, 0.0, 0.0, 0.25, 0.0, 0.0, 0.0, 0.0, 0.0, 0.0, 0.25, 0.0, 0.0, 0.25, 0.25, 0.0, 0.0, 0.0, 0.0, 0.0, 0.0, 0.0, 0.0]): _vg.add([_i], _w, 'REPLACE')
_vg = ob_card.vertex_groups.new(name='Bone.004')
for _i, _w in zip([0, 1, 2, 3, 4, 5, 6, 7, 8, 9, 10, 11, 12, 13, 14, 15, 16, 17, 18, 19, 20, 21, 22, 23, 24, 25, 26, 27, 28, 29, 30, 31, 32, 33, 34, 35, 36, 37, 38, 39, 40, 41, 42, 43, 44, 45, 46, 47, 48, 49, 50, 51, 52, 53, 54, 55, 56, 57, 58, 59, 60, 61, 62, 63, 64, 65, 66, 67, 68, 69, 70, 71, 72, 73, 74, 75, 76, 77, 78, 79, 80, 81, 82, 83, 84, 85, 86, 87, 88, 89, 90, 91, 92, 93, 94, 95, 96, 97, 98, 99, 100, 101, 102, 103, 104, 105, 106, 107, 108, 109, 110, 111, 112, 113, 114, 115, 116, 117, 118, 119], [0.0, 0.0, 0.0, 0.0, 0.0, 0.0, 0.0, 0.0, 0.0, 0.0, 0.25, 0.25, 0.0, 0.0, 0.0, 0.0, 0.25, 0.25, 0.0, 0.0, 0.0, 0.0, 0.0, 0.0, 0.0, 0.0, 0.0, 0.0, 0.0, 0.25, 0.0, 0.0, 0.25, 0.0, 0.25, 0.25, 0.0, 0.0, 0.0, 0.0, 0.0, 0.0, 0.0, 0.0, 0.0, 0.0, 0.0, 0.0, 0.0, 0.0, 0.0, 0.0, 0.0, 0.0, 0.0, 0.0, 0.0, 0.0, 0.0, 0.0, 0.0, 0.0, 0.0, 0.0, 0.0, 0.0, 0.0, 0.0, 0.0, 0.0, 0.0, 0.0, 0.0, 0.0, 0.0, 0.0, 0.0, 0.25, 0.25, 0.0, 0.0, 0.0, 0.25, 0.25, 0.0, 0.0, 0.0, 0.0, 0.0, 0.0, 0.0, 0.0, 0.0, 0.0, 0.0, 0.0, 0.0, 0.0, 0.0, 0.0, 0.0, 0.0, 0.0, 0.0, 0.25, 0.0, 0.0, 0.25, 0.0, 0.25, 0.25, 0.0, 0.0, 0.0, 0.0, 0.0, 0.0, 0.0, 0.0, 0.0]): _vg.add([_i], _w, 'REPLACE')
_vg = ob_card.vertex_groups.new(name='Bone.005')
for _i, _w in zip([0, 1, 2, 3, 4, 5, 6, 7, 8, 9, 10, 11, 12, 13, 14, 15, 16, 17, 18, 19, 20, 21, 22, 23, 24, 25, 26, 27, 28, 29, 30, 31, 32, 33, 34, 35, 36, 37, 38, 39, 40, 41, 42, 43, 44, 45, 46, 47, 48, 49, 50, 51, 52, 53, 54, 55, 56, 57, 58, 59, 60, 61, 62, 63, 64, 65, 66, 67, 68, 69, 70, 71, 72, 73, 74, 75, 76, 77, 78, 79, 80, 81, 82, 83, 84, 85, 86, 87, 88, 89, 90, 91, 92, 93, 94, 95, 96, 97, 98, 99, 100, 101, 102, 103, 104, 105, 106, 107, 108, 109, 110, 111, 112, 113, 114, 115, 116, 117, 118, 119], [0.0, 0.0, 0.0, 0.0, 0.0, 0.0, 0.0, 0.0, 0.0, 0.25, 0.25, 0.0, 0.0, 0.0, 0.0, 0.0, 0.0, 0.25, 0.25, 0.0, 0.0, 0.0, 0.0, 0.0, 0.0, 0.0, 0.25, 0.0, 0.0, 0.25, 0.0, 0.0, 0.0, 0.0, 0.25, 0.0, 0.0, 0.0, 0.0, 0.0, 0.0, 0.0, 0.0, 0.0, 0.25, 0.0, 0.0, 0.0, 0.0, 0.0, 0.0, 0.0, 0.0, 0.0, 0.0, 0.0, 0.0, 0.0, 0.0, 0.0, 0.0, 0.0, 0.0, 0.0, 0.0, 0.0, 0.0, 0.0, 0.0, 0.0, 0.0, 0.0, 0.0, 0.0, 0.0, 0.0, 0.25, 0.25, 0.0, 0.0, 0.0, 0.0, 0.0, 0.25, 0.25, 0.0, 0.0, 0.0, 0.0, 0.0, 0.0, 0.0, 0.0, 0.0, 0.0, 0.0, 0.0, 0.0, 0.0, 0.0, 0.0, 0.25, 0.0, 0.0, 0.25, 0.0, 0.0, 0.0, 0.0, 0.25, 0.0, 0.0, 0.0, 0.0, 0.0, 0.0, 0.0, 0.0, 0.0, 0.25]): _vg.add([_i], _w, 'REPLACE')
_vg = ob_card.vertex_groups.new(name='Bone.006')
for _i, _w in zip([0, 1, 2, 3, 4, 5, 6, 7, 8, 9, 10, 11, 12, 13, 14, 15, 16, 17, 18, 19, 20, 21, 22, 23, 24, 25, 26, 27, 28, 29, 30, 31, 32, 33, 34, 35, 36, 37, 38, 39, 40, 41, 42, 43, 44, 45, 46, 47, 48, 49, 50, 51, 52, 53, 54, 55, 56, 57, 58, 59, 60, 61, 62, 63, 64, 65, 66, 67, 68, 69, 70, 71, 72, 73, 74, 75, 76, 77, 78, 79, 80, 81, 82, 83, 84, 85, 86, 87, 88, 89, 90, 91, 92, 93, 94, 95, 96, 97, 98, 99, 100, 101, 102, 103, 104, 105, 106, 107, 108, 109, 110, 111, 112, 113, 114, 115, 116, 117, 118, 119], [0.0, 0.0, 0.0, 0.0, 0.0, 0.0, 0.0, 0.0, 0.25, 0.25, 0.0, 0.0, 0.0, 0.0, 0.0, 0.0, 0.0, 0.0, 0.25, 0.25, 0.0, 0.0, 0.0, 0.0, 0.0, 0.0, 0.25, 0.0, 0.0, 0.0, 0.0, 0.0, 0.0, 0.25, 0.0, 0.0, 0.0, 0.0, 0.0, 0.0, 0.0, 0.0, 0.0, 0.25, 0.25, 0.0, 0.0, 0.0, 0.0, 0.0, 0.0, 0.0, 0.0, 0.0, 0.0, 0.0, 0.0, 0.0, 0.0, 0.0, 0.0, 0.0, 0.0, 0.0, 0.0, 0.0, 0.0, 0.0, 0.0, 0.0, 0.0, 0.0, 0.0, 0.0, 0.0, 0.25, 0.25, 0.0, 0.0, 0.0, 0.0, 0.0, 0.0, 0.0, 0.25, 0.25, 0.0, 0.0, 0.0, 0.0, 0.0, 0.0, 0.0, 0.0, 0.0, 0.0, 0.0, 0.0, 0.0, 0.0, 0.0, 0.25, 0.0, 0.0, 0.0, 0.0, 0.0, 0.0, 0.25, 0.0, 0.0, 0.0, 0.0, 0.0, 0.0, 0.0, 0.0, 0.0, 0.25, 0.25]): _vg.add([_i], _w, 'REPLACE')
_vg = ob_card.vertex_groups.new(name='Bone.007')
for _i, _w in zip([0, 1, 2, 3, 4, 5, 6, 7, 8, 9, 10, 11, 12, 13, 14, 15, 16, 17, 18, 19, 20, 21, 22, 23, 24, 25, 26, 27, 28, 29, 30, 31, 32, 33, 34, 35, 36, 37, 38, 39, 40, 41, 42, 43, 44, 45, 46, 47, 48, 49, 50, 51, 52, 53, 54, 55, 56, 57, 58, 59, 60, 61, 62, 63, 64, 65, 66, 67, 68, 69, 70, 71, 72, 73, 74, 75, 76, 77, 78, 79, 80, 81, 82, 83, 84, 85, 86, 87, 88, 89, 90, 91, 92, 93, 94, 95, 96, 97, 98, 99, 100, 101, 102, 103, 104, 105, 106, 107, 108, 109, 110, 111, 112, 113, 114, 115, 116, 117, 118, 119], [0.0, 0.0, 0.0, 0.0, 0.0, 0.0, 0.0, 0.25, 0.25, 0.0, 0.0, 0.0, 0.0, 0.0, 0.0, 0.0, 0.0, 0.0, 0.0, 0.25, 0.25, 0.0, 0.0, 0.0, 0.0, 0.0, 0.0, 0.0, 0.0, 0.0, 0.0, 0.25, 0.0, 0.25, 0.0, 0.0, 0.0, 0.0, 0.25, 0.0, 0.0, 0.0, 0.0, 0.25, 0.0, 0.0, 0.0, 0.0, 0.0, 0.0, 0.0, 0.0, 0.0, 0.0, 0.0, 0.0, 0.0, 0.0, 0.0, 0.0, 0.0, 0.0, 0.0, 0.0, 0.0, 0.0, 0.0, 0.0, 0.0, 0.0, 0.0, 0.0, 0.0, 0.0, 0.25, 0.25, 0.0, 0.0, 0.0, 0.0, 0.0, 0.0, 0.0, 0.0, 0.0, 0.25, 0.25, 0.0, 0.0, 0.0, 0.0, 0.0, 0.0, 0.0, 0.0, 0.0, 0.0, 0.0, 0.0, 0.0, 0.0, 0.0, 0.0, 0.0, 0.0, 0.0, 0.25, 0.0, 0.25, 0.0, 0.0, 0.0, 0.0, 0.25, 0.0, 0.0, 0.0, 0.0, 0.25, 0.0]): _vg.add([_i], _w, 'REPLACE')
_vg = ob_card.vertex_groups.new(name='Bone.008')
for _i, _w in zip([0, 1, 2, 3, 4, 5, 6, 7, 8, 9, 10, 11, 12, 13, 14, 15, 16, 17, 18, 19, 20, 21, 22, 23, 24, 25, 26, 27, 28, 29, 30, 31, 32, 33, 34, 35, 36, 37, 38, 39, 40, 41, 42, 43, 44, 45, 46, 47, 48, 49, 50, 51, 52, 53, 54, 55, 56, 57, 58, 59, 60, 61, 62, 63, 64, 65, 66, 67, 68, 69, 70, 71, 72, 73, 74, 75, 76, 77, 78, 79, 80, 81, 82, 83, 84, 85, 86, 87, 88, 89, 90, 91, 92, 93, 94, 95, 96, 97, 98, 99, 100, 101, 102, 103, 104, 105, 106, 107, 108, 109, 110, 111, 112, 113, 114, 115, 116, 117, 118, 119], [0.0, 0.0, 0.0, 0.0, 0.0, 0.0, 0.25, 0.25, 0.0, 0.0, 0.0, 0.0, 0.0, 0.0, 0.0, 0.0, 0.0, 0.0, 0.0, 0.0, 0.25, 0.25, 0.0, 0.0, 0.0, 0.0, 0.0, 0.25, 0.0, 0.0, 0.0, 0.25, 0.0, 0.0, 0.0, 0.0, 0.0, 0.0, 0.25, 0.0, 0.0, 0.0, 0.25, 0.0, 0.0, 0.0, 0.0, 0.0, 0.0, 0.0, 0.0, 0.0, 0.0, 0.0, 0.0, 0.0, 0.0, 0.0, 0.0, 0.0, 0.0, 0.0, 0.0, 0.0, 0.0, 0.0, 0.0, 0.0, 0.0, 0.0, 0.0, 0.0, 0.0, 0.25, 0.25, 0.0, 0.0, 0.0, 0.0, 0.0, 0.0, 0.0, 0.0, 0.0, 0.0, 0.0, 0.25, 0.25, 0.0, 0.0, 0.0, 0.0, 0.0, 0.0, 0.0, 0.0, 0.0, 0.0, 0.0, 0.0, 0.0, 0.0, 0.25, 0.0, 0.0, 0.0, 0.25, 0.0, 0.0, 0.0, 0.0, 0.0, 0.0, 0.25, 0.0, 0.0, 0.0, 0.25, 0.0, 0.0]): _vg.add([_i], _w, 'REPLACE')
_vg = ob_card.vertex_groups.new(name='Bone.009')
for _i, _w in zip([0, 1, 2, 3, 4, 5, 6, 7, 8, 9, 10, 11, 12, 13, 14, 15, 16, 17, 18, 19, 20, 21, 22, 23, 24, 25, 26, 27, 28, 29, 30, 31, 32, 33, 34, 35, 36, 37, 38, 39, 40, 41, 42, 43, 44, 45, 46, 47, 48, 49, 50, 51, 52, 53, 54, 55, 56, 57, 58, 59, 60, 61, 62, 63, 64, 65, 66, 67, 68, 69, 70, 71, 72, 73, 74, 75, 76, 77, 78, 79, 80, 81, 82, 83, 84, 85, 86, 87, 88, 89, 90, 91, 92, 93, 94, 95, 96, 97, 98, 99, 100, 101, 102, 103, 104, 105, 106, 107, 108, 109, 110, 111, 112, 113, 114, 115, 116, 117, 118, 119], [0.0, 0.0, 0.0, 0.0, 0.0, 0.25, 0.25, 0.0, 0.0, 0.0, 0.0, 0.0, 0.0, 0.0, 0.0, 0.0, 0.0, 0.0, 0.0, 0.0, 0.0, 0.25, 0.25, 0.0, 0.25, 0.0, 0.0, 0.25, 0.0, 0.0, 0.0, 0.0, 0.0, 0.0, 0.0, 0.0, 0.0, 0.0, 0.0, 0.25, 0.0, 0.0, 0.25, 0.0, 0.0, 0.0, 0.0, 0.0, 0.0, 0.0, 0.0, 0.0, 0.0, 0.0, 0.0, 0.0, 0.0, 0.0, 0.0, 0.0, 0.0, 0.0, 0.25, 0.0, 0.0, 0.0, 0.0, 0.0, 0.0, 0.0, 0.0, 0.0, 0.25, 0.25, 0.0, 0.0, 0.0, 0.0, 0.0, 0.0, 0.0, 0.0, 0.0, 0.0, 0.0, 0.0, 0.0, 0.25, 0.0, 0.0, 0.0, 0.0, 0.0, 0.0, 0.0, 0.0, 0.0, 0.0, 0.0, 0.25, 0.0, 0.0, 0.25, 0.0, 0.0, 0.0, 0.0, 0.0, 0.0, 0.0, 0.0, 0.0, 0.0, 0.0, 0.25, 0.0, 0.0, 0.25, 0.0, 0.0]): _vg.add([_i], _w, 'REPLACE')
_vg = ob_card.vertex_groups.new(name='Bone.010')
for _i, _w in zip([0, 1, 2, 3, 4, 5, 6, 7, 8, 9, 10, 11, 12, 13, 14, 15, 16, 17, 18, 19, 20, 21, 22, 23, 24, 25, 26, 27, 28, 29, 30, 31, 32, 33, 34, 35, 36, 37, 38, 39, 40, 41, 42, 43, 44, 45, 46, 47, 48, 49, 50, 51, 52, 53, 54, 55, 56, 57, 58, 59, 60, 61, 62, 63, 64, 65, 66, 67, 68, 69, 70, 71, 72, 73, 74, 75, 76, 77, 78, 79, 80, 81, 82, 83, 84, 85, 86, 87, 88, 89, 90, 91, 92, 93, 94, 95, 96, 97, 98, 99, 100, 101, 102, 103, 104, 105, 106, 107, 108, 109, 110, 111, 112, 113, 114, 115, 116, 117, 118, 119], [0.0, 0.25, 0.0, 0.0, 0.0, 0.25, 0.0, 0.0, 0.0, 0.0, 0.0, 0.0, 0.0, 0.0, 0.0, 0.0, 0.0, 0.0, 0.0, 0.0, 0.0, 0.0, 0.25, 0.0, 0.25, 0.0, 0.0, 0.0, 0.0, 0.0, 0.25, 0.0, 0.0, 0.0, 0.0, 0.0, 0.0, 0.0, 0.0, 0.25, 0.0, 0.25, 0.0, 0.0, 0.0, 0.0, 0.0, 0.0, 0.0, 0.0, 0.0, 0.0, 0.25, 0.0, 0.0, 0.0, 0.0, 0.0, 0.0, 0.0, 0.0, 0.0, 0.25, 0.25, 0.0, 0.0, 0.0, 0.0, 0.0, 0.0, 0.25, 0.0, 0.25, 0.0, 0.0, 0.0, 0.0, 0.0, 0.0, 0.0, 0.0, 0.0, 0.0, 0.0, 0.0, 0.0, 0.0, 0.0, 0.0, 0.0, 0.0, 0.0, 0.0, 0.0, 0.0, 0.0, 0.0, 0.0, 0.0, 0.25, 0.0, 0.0, 0.0, 0.0, 0.0, 0.25, 0.0, 0.0, 0.0, 0.0, 0.0, 0.0, 0.0, 0.0, 0.25, 0.0, 0.25, 0.0, 0.0, 0.0]): _vg.add([_i], _w, 'REPLACE')
_vg = ob_card.vertex_groups.new(name='Bone.011')
for _i, _w in zip([0, 1, 2, 3, 4, 5, 6, 7, 8, 9, 10, 11, 12, 13, 14, 15, 16, 17, 18, 19, 20, 21, 22, 23, 24, 25, 26, 27, 28, 29, 30, 31, 32, 33, 34, 35, 36, 37, 38, 39, 40, 41, 42, 43, 44, 45, 46, 47, 48, 49, 50, 51, 52, 53, 54, 55, 56, 57, 58, 59, 60, 61, 62, 63, 64, 65, 66, 67, 68, 69, 70, 71, 72, 73, 74, 75, 76, 77, 78, 79, 80, 81, 82, 83, 84, 85, 86, 87, 88, 89, 90, 91, 92, 93, 94, 95, 96, 97, 98, 99, 100, 101, 102, 103, 104, 105, 106, 107, 108, 109, 110, 111, 112, 113, 114, 115, 116, 117, 118, 119], [0.0, 0.0, 0.0, 0.0, 0.25, 0.0, 0.0, 0.0, 0.0, 0.0, 0.0, 0.0, 0.0, 0.0, 0.0, 0.0, 0.0, 0.0, 0.0, 0.0, 0.0, 0.0, 0.0, 0.0, 0.0, 0.0, 0.0, 0.0, 0.0, 0.0, 0.0, 0.0, 0.0, 0.0, 0.0, 0.0, 0.0, 0.0, 0.0, 0.0, 0.0, 0.0, 0.0, 0.0, 0.0, 0.0, 0.0, 0.0, 0.0, 0.0, 0.0, 0.0, 0.0, 0.25, 0.25, 0.25, 0.25, 0.25, 0.25, 0.25, 0.25, 0.25, 0.0, 0.0, 0.0, 0.0, 0.0, 0.0, 0.0, 0.0, 0.0, 0.0, 0.0, 0.0, 0.0, 0.0, 0.0, 0.0, 0.0, 0.0, 0.0, 0.0, 0.0, 0.0, 0.0, 0.0, 0.0, 0.0, 0.0, 0.0, 0.0, 0.0, 0.25, 0.25, 0.25, 0.25, 0.25, 0.25, 0.0, 0.0, 0.0, 0.0, 0.0, 0.0, 0.0, 0.0, 0.0, 0.0, 0.0, 0.0, 0.0, 0.0, 0.0, 0.0, 0.0, 0.0, 0.0, 0.0, 0.0, 0.0]): _vg.add([_i], _w, 'REPLACE')
_m = ob_card.modifiers.new('Armature', 'ARMATURE')
_m.object = ob_armature
ob_armature.location = (0.4405, -0.0004991, -0.001023)
ob_armature.rotation_euler = (-1.344e-07, -1.571, 0.0)

# ---- collection membership
col_collection.objects.link(ob_card)
col_collection.objects.link(ob_armature)

# ---- scene / render settings (as saved in the file)
scene.frame_start = 1; scene.frame_end = 30; scene.frame_set(0)
scene.render.engine = 'BLENDER_EEVEE_NEXT'
scene.cycles.use_denoising = False
scene.cycles.samples = 128
scene.cycles.sampling_pattern = 'TABULATED_SOBOL'
scene.cycles.use_adaptive_sampling = False
scene.cycles.use_light_tree = False
scene.view_settings.view_transform = 'Filmic'
bpy.context.view_layer.update()

# ---- added for rendering (the .blend has no active camera and no usable light): camera, sun
cam_auto = bpy.data.cameras.new('AutoCamera')
cam_auto.lens = 50.0
cam_auto.sensor_width = 36.0
cam_auto.clip_end = 1000.0
ob_auto_camera = bpy.data.objects.new('AutoCamera', cam_auto)
scene.collection.objects.link(ob_auto_camera)
ob_auto_camera.location = (1.00184, -1.20213, 0.800048)
ob_auto_camera.rotation_euler = (1.09748, -7.21219e-08, 0.694738)
scene.camera = ob_auto_camera
light_auto_sun = bpy.data.lights.new('AutoSun', 'SUN')
light_auto_sun.energy = 3.0
light_auto_sun.angle = 0.0523599
ob_auto_sun = bpy.data.objects.new('AutoSun', light_auto_sun)
scene.collection.objects.link(ob_auto_sun)
ob_auto_sun.rotation_euler = (0.872665, 0.174533, 0.523599)
bpy.context.view_layer.update()
